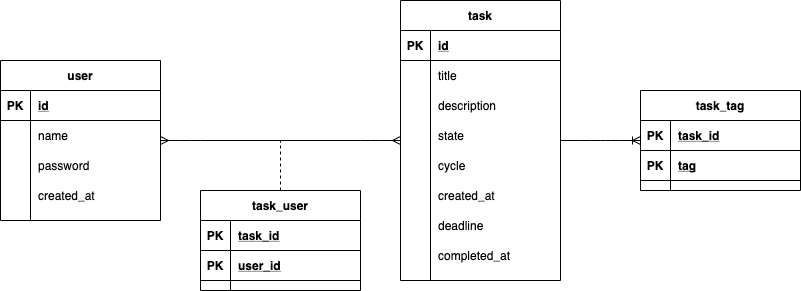

The diagram above was exported from draw.io. Its source (the exported page's mxGraphModel, read from the mxfile embedded in the PNG):
<mxGraphModel dx="1106" dy="822" grid="1" gridSize="10" guides="1" tooltips="1" connect="1" arrows="1" fold="1" page="1" pageScale="1" pageWidth="1169" pageHeight="827" math="0" shadow="0">
  <root>
    <mxCell id="0" />
    <mxCell id="1" parent="0" />
    <mxCell id="gTxbm1c52b5g6JZ8uhhD-1" value="user" style="shape=table;startSize=30;container=1;collapsible=1;childLayout=tableLayout;fixedRows=1;rowLines=0;fontStyle=1;align=center;resizeLast=1;" vertex="1" parent="1">
      <mxGeometry x="120" y="140" width="160" height="160" as="geometry" />
    </mxCell>
    <mxCell id="gTxbm1c52b5g6JZ8uhhD-2" value="" style="shape=partialRectangle;collapsible=0;dropTarget=0;pointerEvents=0;fillColor=none;top=0;left=0;bottom=1;right=0;points=[[0,0.5],[1,0.5]];portConstraint=eastwest;" vertex="1" parent="gTxbm1c52b5g6JZ8uhhD-1">
      <mxGeometry y="30" width="160" height="30" as="geometry" />
    </mxCell>
    <mxCell id="gTxbm1c52b5g6JZ8uhhD-3" value="PK" style="shape=partialRectangle;connectable=0;fillColor=none;top=0;left=0;bottom=0;right=0;fontStyle=1;overflow=hidden;" vertex="1" parent="gTxbm1c52b5g6JZ8uhhD-2">
      <mxGeometry width="30" height="30" as="geometry" />
    </mxCell>
    <mxCell id="gTxbm1c52b5g6JZ8uhhD-4" value="id" style="shape=partialRectangle;connectable=0;fillColor=none;top=0;left=0;bottom=0;right=0;align=left;spacingLeft=6;fontStyle=5;overflow=hidden;" vertex="1" parent="gTxbm1c52b5g6JZ8uhhD-2">
      <mxGeometry x="30" width="130" height="30" as="geometry" />
    </mxCell>
    <mxCell id="gTxbm1c52b5g6JZ8uhhD-5" value="" style="shape=partialRectangle;collapsible=0;dropTarget=0;pointerEvents=0;fillColor=none;top=0;left=0;bottom=0;right=0;points=[[0,0.5],[1,0.5]];portConstraint=eastwest;" vertex="1" parent="gTxbm1c52b5g6JZ8uhhD-1">
      <mxGeometry y="60" width="160" height="30" as="geometry" />
    </mxCell>
    <mxCell id="gTxbm1c52b5g6JZ8uhhD-6" value="" style="shape=partialRectangle;connectable=0;fillColor=none;top=0;left=0;bottom=0;right=0;editable=1;overflow=hidden;" vertex="1" parent="gTxbm1c52b5g6JZ8uhhD-5">
      <mxGeometry width="30" height="30" as="geometry" />
    </mxCell>
    <mxCell id="gTxbm1c52b5g6JZ8uhhD-7" value="name" style="shape=partialRectangle;connectable=0;fillColor=none;top=0;left=0;bottom=0;right=0;align=left;spacingLeft=6;overflow=hidden;" vertex="1" parent="gTxbm1c52b5g6JZ8uhhD-5">
      <mxGeometry x="30" width="130" height="30" as="geometry" />
    </mxCell>
    <mxCell id="gTxbm1c52b5g6JZ8uhhD-8" value="" style="shape=partialRectangle;collapsible=0;dropTarget=0;pointerEvents=0;fillColor=none;top=0;left=0;bottom=0;right=0;points=[[0,0.5],[1,0.5]];portConstraint=eastwest;" vertex="1" parent="gTxbm1c52b5g6JZ8uhhD-1">
      <mxGeometry y="90" width="160" height="30" as="geometry" />
    </mxCell>
    <mxCell id="gTxbm1c52b5g6JZ8uhhD-9" value="" style="shape=partialRectangle;connectable=0;fillColor=none;top=0;left=0;bottom=0;right=0;editable=1;overflow=hidden;" vertex="1" parent="gTxbm1c52b5g6JZ8uhhD-8">
      <mxGeometry width="30" height="30" as="geometry" />
    </mxCell>
    <mxCell id="gTxbm1c52b5g6JZ8uhhD-10" value="password" style="shape=partialRectangle;connectable=0;fillColor=none;top=0;left=0;bottom=0;right=0;align=left;spacingLeft=6;overflow=hidden;" vertex="1" parent="gTxbm1c52b5g6JZ8uhhD-8">
      <mxGeometry x="30" width="130" height="30" as="geometry" />
    </mxCell>
    <mxCell id="gTxbm1c52b5g6JZ8uhhD-11" value="" style="shape=partialRectangle;collapsible=0;dropTarget=0;pointerEvents=0;fillColor=none;top=0;left=0;bottom=0;right=0;points=[[0,0.5],[1,0.5]];portConstraint=eastwest;" vertex="1" parent="gTxbm1c52b5g6JZ8uhhD-1">
      <mxGeometry y="120" width="160" height="30" as="geometry" />
    </mxCell>
    <mxCell id="gTxbm1c52b5g6JZ8uhhD-12" value="" style="shape=partialRectangle;connectable=0;fillColor=none;top=0;left=0;bottom=0;right=0;editable=1;overflow=hidden;" vertex="1" parent="gTxbm1c52b5g6JZ8uhhD-11">
      <mxGeometry width="30" height="30" as="geometry" />
    </mxCell>
    <mxCell id="gTxbm1c52b5g6JZ8uhhD-13" value="created_at" style="shape=partialRectangle;connectable=0;fillColor=none;top=0;left=0;bottom=0;right=0;align=left;spacingLeft=6;overflow=hidden;" vertex="1" parent="gTxbm1c52b5g6JZ8uhhD-11">
      <mxGeometry x="30" width="130" height="30" as="geometry" />
    </mxCell>
    <mxCell id="gTxbm1c52b5g6JZ8uhhD-14" value="task" style="shape=table;startSize=30;container=1;collapsible=1;childLayout=tableLayout;fixedRows=1;rowLines=0;fontStyle=1;align=center;resizeLast=1;" vertex="1" parent="1">
      <mxGeometry x="520" y="80" width="160" height="280" as="geometry" />
    </mxCell>
    <mxCell id="gTxbm1c52b5g6JZ8uhhD-15" value="" style="shape=partialRectangle;collapsible=0;dropTarget=0;pointerEvents=0;fillColor=none;top=0;left=0;bottom=1;right=0;points=[[0,0.5],[1,0.5]];portConstraint=eastwest;" vertex="1" parent="gTxbm1c52b5g6JZ8uhhD-14">
      <mxGeometry y="30" width="160" height="30" as="geometry" />
    </mxCell>
    <mxCell id="gTxbm1c52b5g6JZ8uhhD-16" value="PK" style="shape=partialRectangle;connectable=0;fillColor=none;top=0;left=0;bottom=0;right=0;fontStyle=1;overflow=hidden;" vertex="1" parent="gTxbm1c52b5g6JZ8uhhD-15">
      <mxGeometry width="30" height="30" as="geometry" />
    </mxCell>
    <mxCell id="gTxbm1c52b5g6JZ8uhhD-17" value="id" style="shape=partialRectangle;connectable=0;fillColor=none;top=0;left=0;bottom=0;right=0;align=left;spacingLeft=6;fontStyle=5;overflow=hidden;" vertex="1" parent="gTxbm1c52b5g6JZ8uhhD-15">
      <mxGeometry x="30" width="130" height="30" as="geometry" />
    </mxCell>
    <mxCell id="gTxbm1c52b5g6JZ8uhhD-18" value="" style="shape=partialRectangle;collapsible=0;dropTarget=0;pointerEvents=0;fillColor=none;top=0;left=0;bottom=0;right=0;points=[[0,0.5],[1,0.5]];portConstraint=eastwest;" vertex="1" parent="gTxbm1c52b5g6JZ8uhhD-14">
      <mxGeometry y="60" width="160" height="30" as="geometry" />
    </mxCell>
    <mxCell id="gTxbm1c52b5g6JZ8uhhD-19" value="" style="shape=partialRectangle;connectable=0;fillColor=none;top=0;left=0;bottom=0;right=0;editable=1;overflow=hidden;" vertex="1" parent="gTxbm1c52b5g6JZ8uhhD-18">
      <mxGeometry width="30" height="30" as="geometry" />
    </mxCell>
    <mxCell id="gTxbm1c52b5g6JZ8uhhD-20" value="title" style="shape=partialRectangle;connectable=0;fillColor=none;top=0;left=0;bottom=0;right=0;align=left;spacingLeft=6;overflow=hidden;" vertex="1" parent="gTxbm1c52b5g6JZ8uhhD-18">
      <mxGeometry x="30" width="130" height="30" as="geometry" />
    </mxCell>
    <mxCell id="gTxbm1c52b5g6JZ8uhhD-21" value="" style="shape=partialRectangle;collapsible=0;dropTarget=0;pointerEvents=0;fillColor=none;top=0;left=0;bottom=0;right=0;points=[[0,0.5],[1,0.5]];portConstraint=eastwest;" vertex="1" parent="gTxbm1c52b5g6JZ8uhhD-14">
      <mxGeometry y="90" width="160" height="30" as="geometry" />
    </mxCell>
    <mxCell id="gTxbm1c52b5g6JZ8uhhD-22" value="" style="shape=partialRectangle;connectable=0;fillColor=none;top=0;left=0;bottom=0;right=0;editable=1;overflow=hidden;" vertex="1" parent="gTxbm1c52b5g6JZ8uhhD-21">
      <mxGeometry width="30" height="30" as="geometry" />
    </mxCell>
    <mxCell id="gTxbm1c52b5g6JZ8uhhD-23" value="description" style="shape=partialRectangle;connectable=0;fillColor=none;top=0;left=0;bottom=0;right=0;align=left;spacingLeft=6;overflow=hidden;" vertex="1" parent="gTxbm1c52b5g6JZ8uhhD-21">
      <mxGeometry x="30" width="130" height="30" as="geometry" />
    </mxCell>
    <mxCell id="gTxbm1c52b5g6JZ8uhhD-24" value="" style="shape=partialRectangle;collapsible=0;dropTarget=0;pointerEvents=0;fillColor=none;top=0;left=0;bottom=0;right=0;points=[[0,0.5],[1,0.5]];portConstraint=eastwest;" vertex="1" parent="gTxbm1c52b5g6JZ8uhhD-14">
      <mxGeometry y="120" width="160" height="30" as="geometry" />
    </mxCell>
    <mxCell id="gTxbm1c52b5g6JZ8uhhD-25" value="" style="shape=partialRectangle;connectable=0;fillColor=none;top=0;left=0;bottom=0;right=0;editable=1;overflow=hidden;" vertex="1" parent="gTxbm1c52b5g6JZ8uhhD-24">
      <mxGeometry width="30" height="30" as="geometry" />
    </mxCell>
    <mxCell id="gTxbm1c52b5g6JZ8uhhD-26" value="state" style="shape=partialRectangle;connectable=0;fillColor=none;top=0;left=0;bottom=0;right=0;align=left;spacingLeft=6;overflow=hidden;" vertex="1" parent="gTxbm1c52b5g6JZ8uhhD-24">
      <mxGeometry x="30" width="130" height="30" as="geometry" />
    </mxCell>
    <mxCell id="gTxbm1c52b5g6JZ8uhhD-27" value="" style="shape=partialRectangle;collapsible=0;dropTarget=0;pointerEvents=0;fillColor=none;top=0;left=0;bottom=0;right=0;points=[[0,0.5],[1,0.5]];portConstraint=eastwest;" vertex="1" parent="gTxbm1c52b5g6JZ8uhhD-14">
      <mxGeometry y="150" width="160" height="30" as="geometry" />
    </mxCell>
    <mxCell id="gTxbm1c52b5g6JZ8uhhD-28" value="" style="shape=partialRectangle;connectable=0;fillColor=none;top=0;left=0;bottom=0;right=0;editable=1;overflow=hidden;" vertex="1" parent="gTxbm1c52b5g6JZ8uhhD-27">
      <mxGeometry width="30" height="30" as="geometry" />
    </mxCell>
    <mxCell id="gTxbm1c52b5g6JZ8uhhD-29" value="cycle" style="shape=partialRectangle;connectable=0;fillColor=none;top=0;left=0;bottom=0;right=0;align=left;spacingLeft=6;overflow=hidden;" vertex="1" parent="gTxbm1c52b5g6JZ8uhhD-27">
      <mxGeometry x="30" width="130" height="30" as="geometry" />
    </mxCell>
    <mxCell id="gTxbm1c52b5g6JZ8uhhD-30" value="" style="shape=partialRectangle;collapsible=0;dropTarget=0;pointerEvents=0;fillColor=none;top=0;left=0;bottom=0;right=0;points=[[0,0.5],[1,0.5]];portConstraint=eastwest;" vertex="1" parent="gTxbm1c52b5g6JZ8uhhD-14">
      <mxGeometry y="180" width="160" height="30" as="geometry" />
    </mxCell>
    <mxCell id="gTxbm1c52b5g6JZ8uhhD-31" value="" style="shape=partialRectangle;connectable=0;fillColor=none;top=0;left=0;bottom=0;right=0;editable=1;overflow=hidden;" vertex="1" parent="gTxbm1c52b5g6JZ8uhhD-30">
      <mxGeometry width="30" height="30" as="geometry" />
    </mxCell>
    <mxCell id="gTxbm1c52b5g6JZ8uhhD-32" value="created_at" style="shape=partialRectangle;connectable=0;fillColor=none;top=0;left=0;bottom=0;right=0;align=left;spacingLeft=6;overflow=hidden;" vertex="1" parent="gTxbm1c52b5g6JZ8uhhD-30">
      <mxGeometry x="30" width="130" height="30" as="geometry" />
    </mxCell>
    <mxCell id="gTxbm1c52b5g6JZ8uhhD-33" value="" style="shape=partialRectangle;collapsible=0;dropTarget=0;pointerEvents=0;fillColor=none;top=0;left=0;bottom=0;right=0;points=[[0,0.5],[1,0.5]];portConstraint=eastwest;" vertex="1" parent="gTxbm1c52b5g6JZ8uhhD-14">
      <mxGeometry y="210" width="160" height="30" as="geometry" />
    </mxCell>
    <mxCell id="gTxbm1c52b5g6JZ8uhhD-34" value="" style="shape=partialRectangle;connectable=0;fillColor=none;top=0;left=0;bottom=0;right=0;editable=1;overflow=hidden;" vertex="1" parent="gTxbm1c52b5g6JZ8uhhD-33">
      <mxGeometry width="30" height="30" as="geometry" />
    </mxCell>
    <mxCell id="gTxbm1c52b5g6JZ8uhhD-35" value="deadline" style="shape=partialRectangle;connectable=0;fillColor=none;top=0;left=0;bottom=0;right=0;align=left;spacingLeft=6;overflow=hidden;" vertex="1" parent="gTxbm1c52b5g6JZ8uhhD-33">
      <mxGeometry x="30" width="130" height="30" as="geometry" />
    </mxCell>
    <mxCell id="gTxbm1c52b5g6JZ8uhhD-36" value="" style="shape=partialRectangle;collapsible=0;dropTarget=0;pointerEvents=0;fillColor=none;top=0;left=0;bottom=0;right=0;points=[[0,0.5],[1,0.5]];portConstraint=eastwest;" vertex="1" parent="gTxbm1c52b5g6JZ8uhhD-14">
      <mxGeometry y="240" width="160" height="30" as="geometry" />
    </mxCell>
    <mxCell id="gTxbm1c52b5g6JZ8uhhD-37" value="" style="shape=partialRectangle;connectable=0;fillColor=none;top=0;left=0;bottom=0;right=0;editable=1;overflow=hidden;" vertex="1" parent="gTxbm1c52b5g6JZ8uhhD-36">
      <mxGeometry width="30" height="30" as="geometry" />
    </mxCell>
    <mxCell id="gTxbm1c52b5g6JZ8uhhD-38" value="completed_at" style="shape=partialRectangle;connectable=0;fillColor=none;top=0;left=0;bottom=0;right=0;align=left;spacingLeft=6;overflow=hidden;" vertex="1" parent="gTxbm1c52b5g6JZ8uhhD-36">
      <mxGeometry x="30" width="130" height="30" as="geometry" />
    </mxCell>
    <mxCell id="gTxbm1c52b5g6JZ8uhhD-61" value="task_tag" style="shape=table;startSize=30;container=1;collapsible=1;childLayout=tableLayout;fixedRows=1;rowLines=0;fontStyle=1;align=center;resizeLast=1;" vertex="1" parent="1">
      <mxGeometry x="760" y="170" width="160" height="100" as="geometry" />
    </mxCell>
    <mxCell id="gTxbm1c52b5g6JZ8uhhD-62" value="" style="shape=partialRectangle;collapsible=0;dropTarget=0;pointerEvents=0;fillColor=none;top=0;left=0;bottom=1;right=0;points=[[0,0.5],[1,0.5]];portConstraint=eastwest;" vertex="1" parent="gTxbm1c52b5g6JZ8uhhD-61">
      <mxGeometry y="30" width="160" height="30" as="geometry" />
    </mxCell>
    <mxCell id="gTxbm1c52b5g6JZ8uhhD-63" value="PK" style="shape=partialRectangle;connectable=0;fillColor=none;top=0;left=0;bottom=0;right=0;fontStyle=1;overflow=hidden;" vertex="1" parent="gTxbm1c52b5g6JZ8uhhD-62">
      <mxGeometry width="30" height="30" as="geometry" />
    </mxCell>
    <mxCell id="gTxbm1c52b5g6JZ8uhhD-64" value="task_id" style="shape=partialRectangle;connectable=0;fillColor=none;top=0;left=0;bottom=0;right=0;align=left;spacingLeft=6;fontStyle=5;overflow=hidden;" vertex="1" parent="gTxbm1c52b5g6JZ8uhhD-62">
      <mxGeometry x="30" width="130" height="30" as="geometry" />
    </mxCell>
    <mxCell id="gTxbm1c52b5g6JZ8uhhD-74" value="" style="shape=partialRectangle;collapsible=0;dropTarget=0;pointerEvents=0;fillColor=none;top=0;left=0;bottom=1;right=0;points=[[0,0.5],[1,0.5]];portConstraint=eastwest;" vertex="1" parent="gTxbm1c52b5g6JZ8uhhD-61">
      <mxGeometry y="60" width="160" height="30" as="geometry" />
    </mxCell>
    <mxCell id="gTxbm1c52b5g6JZ8uhhD-75" value="PK" style="shape=partialRectangle;connectable=0;fillColor=none;top=0;left=0;bottom=0;right=0;fontStyle=1;overflow=hidden;" vertex="1" parent="gTxbm1c52b5g6JZ8uhhD-74">
      <mxGeometry width="30" height="30" as="geometry" />
    </mxCell>
    <mxCell id="gTxbm1c52b5g6JZ8uhhD-76" value="tag" style="shape=partialRectangle;connectable=0;fillColor=none;top=0;left=0;bottom=0;right=0;align=left;spacingLeft=6;fontStyle=5;overflow=hidden;" vertex="1" parent="gTxbm1c52b5g6JZ8uhhD-74">
      <mxGeometry x="30" width="130" height="30" as="geometry" />
    </mxCell>
    <mxCell id="gTxbm1c52b5g6JZ8uhhD-77" value="task_user" style="shape=table;startSize=30;container=1;collapsible=1;childLayout=tableLayout;fixedRows=1;rowLines=0;fontStyle=1;align=center;resizeLast=1;" vertex="1" parent="1">
      <mxGeometry x="320" y="270" width="160" height="100" as="geometry" />
    </mxCell>
    <mxCell id="gTxbm1c52b5g6JZ8uhhD-78" value="" style="shape=partialRectangle;collapsible=0;dropTarget=0;pointerEvents=0;fillColor=none;top=0;left=0;bottom=1;right=0;points=[[0,0.5],[1,0.5]];portConstraint=eastwest;" vertex="1" parent="gTxbm1c52b5g6JZ8uhhD-77">
      <mxGeometry y="30" width="160" height="30" as="geometry" />
    </mxCell>
    <mxCell id="gTxbm1c52b5g6JZ8uhhD-79" value="PK" style="shape=partialRectangle;connectable=0;fillColor=none;top=0;left=0;bottom=0;right=0;fontStyle=1;overflow=hidden;" vertex="1" parent="gTxbm1c52b5g6JZ8uhhD-78">
      <mxGeometry width="30" height="30" as="geometry" />
    </mxCell>
    <mxCell id="gTxbm1c52b5g6JZ8uhhD-80" value="task_id" style="shape=partialRectangle;connectable=0;fillColor=none;top=0;left=0;bottom=0;right=0;align=left;spacingLeft=6;fontStyle=5;overflow=hidden;" vertex="1" parent="gTxbm1c52b5g6JZ8uhhD-78">
      <mxGeometry x="30" width="130" height="30" as="geometry" />
    </mxCell>
    <mxCell id="gTxbm1c52b5g6JZ8uhhD-81" value="" style="shape=partialRectangle;collapsible=0;dropTarget=0;pointerEvents=0;fillColor=none;top=0;left=0;bottom=1;right=0;points=[[0,0.5],[1,0.5]];portConstraint=eastwest;" vertex="1" parent="gTxbm1c52b5g6JZ8uhhD-77">
      <mxGeometry y="60" width="160" height="30" as="geometry" />
    </mxCell>
    <mxCell id="gTxbm1c52b5g6JZ8uhhD-82" value="PK" style="shape=partialRectangle;connectable=0;fillColor=none;top=0;left=0;bottom=0;right=0;fontStyle=1;overflow=hidden;" vertex="1" parent="gTxbm1c52b5g6JZ8uhhD-81">
      <mxGeometry width="30" height="30" as="geometry" />
    </mxCell>
    <mxCell id="gTxbm1c52b5g6JZ8uhhD-83" value="user_id" style="shape=partialRectangle;connectable=0;fillColor=none;top=0;left=0;bottom=0;right=0;align=left;spacingLeft=6;fontStyle=5;overflow=hidden;" vertex="1" parent="gTxbm1c52b5g6JZ8uhhD-81">
      <mxGeometry x="30" width="130" height="30" as="geometry" />
    </mxCell>
    <mxCell id="gTxbm1c52b5g6JZ8uhhD-84" value="" style="edgeStyle=entityRelationEdgeStyle;fontSize=12;html=1;endArrow=ERmany;startArrow=ERmany;" edge="1" parent="1" source="gTxbm1c52b5g6JZ8uhhD-1" target="gTxbm1c52b5g6JZ8uhhD-14">
      <mxGeometry width="100" height="100" relative="1" as="geometry">
        <mxPoint x="450" y="470" as="sourcePoint" />
        <mxPoint x="550" y="370" as="targetPoint" />
      </mxGeometry>
    </mxCell>
    <mxCell id="gTxbm1c52b5g6JZ8uhhD-86" value="" style="edgeStyle=entityRelationEdgeStyle;fontSize=12;html=1;endArrow=ERoneToMany;" edge="1" parent="1" source="gTxbm1c52b5g6JZ8uhhD-14" target="gTxbm1c52b5g6JZ8uhhD-61">
      <mxGeometry width="100" height="100" relative="1" as="geometry">
        <mxPoint x="450" y="470" as="sourcePoint" />
        <mxPoint x="550" y="370" as="targetPoint" />
      </mxGeometry>
    </mxCell>
    <mxCell id="gTxbm1c52b5g6JZ8uhhD-87" value="" style="endArrow=none;dashed=1;html=1;" edge="1" parent="1" source="gTxbm1c52b5g6JZ8uhhD-77">
      <mxGeometry width="50" height="50" relative="1" as="geometry">
        <mxPoint x="470" y="450" as="sourcePoint" />
        <mxPoint x="400" y="220" as="targetPoint" />
      </mxGeometry>
    </mxCell>
  </root>
</mxGraphModel>